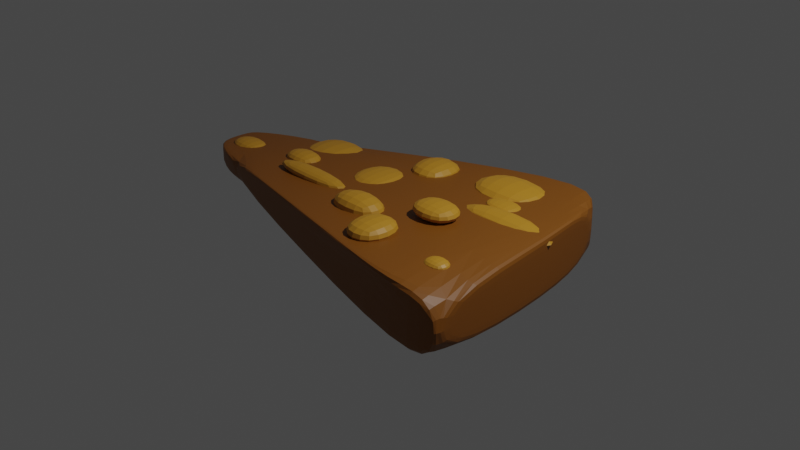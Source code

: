 # Source: PeanutBrittle.blend  (saved by Blender 3.4.6; exported with 4.5.12 LTS)
import bpy
from mathutils import Matrix  # noqa: F401  (used for matrix-valued properties, if any)

bpy.ops.wm.read_factory_settings(use_empty=True)
scene = bpy.context.scene
scene.name = 'Scene'

# ---- collections
col_collection = bpy.data.collections.new('Collection'); scene.collection.children.link(col_collection)

# ---- materials (node trees are filled in below, after node groups)
mat_material = bpy.data.materials.new('Material')
mat_material.alpha_threshold = 0.0
mat_material.use_transparent_shadow = False
mat_material.roughness = 0.5
mat_material.line_color = (0.0, 0.0, 0.0, 1.0)
mat_material_001 = bpy.data.materials.new('Material.001')
mat_material_001.use_transparent_shadow = False

# ---- material node trees
mat_material.use_nodes = True; mat_material.node_tree.nodes.clear()
_N = mat_material.node_tree.nodes; _L = mat_material.node_tree.links
n0 = _N.new('ShaderNodeOutputMaterial'); n0.name = 'Material Output'; n0.location = (300, 300)
n1 = _N.new('ShaderNodeBsdfPrincipled'); n1.name = 'Principled BSDF'; n1.location = (10, 300)
n1.distribution = 'GGX'
n1.subsurface_method = 'RANDOM_WALK_SKIN'
n1.inputs[0].default_value = (0.2215, 0.07312, 0.003349, 1.0)
n1.inputs[3].default_value = 1.45
n1.inputs[27].default_value = (0.0, 0.0, 0.0, 1.0)
n1.inputs[28].default_value = 1.0
_L.new(n1.outputs[0], n0.inputs[0])
n0.is_active_output = True
mat_material_001.use_nodes = True; mat_material_001.node_tree.nodes.clear()
_N = mat_material_001.node_tree.nodes; _L = mat_material_001.node_tree.links
n0 = _N.new('ShaderNodeBsdfPrincipled'); n0.name = 'Principled BSDF'; n0.location = (10, 300)
n0.distribution = 'GGX'
n0.subsurface_method = 'RANDOM_WALK_SKIN'
n0.inputs[0].default_value = (0.5288, 0.2479, 0.01739, 1.0)
n0.inputs[3].default_value = 1.45
n0.inputs[27].default_value = (0.0, 0.0, 0.0, 1.0)
n0.inputs[28].default_value = 1.0
n1 = _N.new('ShaderNodeOutputMaterial'); n1.name = 'Material Output'; n1.location = (300, 300)
_L.new(n0.outputs[0], n1.inputs[0])
n1.is_active_output = True

# ---- world
world_world = bpy.data.worlds.new('World'); scene.world = world_world
world_world.use_nodes = True; world_world.node_tree.nodes.clear()
_N = world_world.node_tree.nodes; _L = world_world.node_tree.links
n0 = _N.new('ShaderNodeOutputWorld'); n0.name = 'World Output'; n0.location = (300, 300)
n1 = _N.new('ShaderNodeBackground'); n1.name = 'Background'; n1.location = (10, 300)
n1.inputs[0].default_value = (0.05088, 0.05088, 0.05088, 1.0)
_L.new(n1.outputs[0], n0.inputs[0])
n0.is_active_output = True
world_world.color = (0.05088, 0.05088, 0.05088)
world_world.use_sun_shadow = False
world_world.sun_shadow_jitter_overblur = 0.0

# ---- cameras
cam_camera = bpy.data.cameras.new('Camera')
cam_camera.clip_end = 100.0
cam_camera.ortho_scale = 7.314

# ---- lights
light_light = bpy.data.lights.new('Light', 'POINT')
light_light.transmission_factor = 0.0
light_light.energy = 1000.0
light_light.shadow_soft_size = 0.1
light_light.shadow_maximum_resolution = 0.006
light_light.use_absolute_resolution = True

# ---- meshes
me_cube = bpy.data.meshes.new('Cube')
me_cube.from_pydata([(1.691, 0.9442, 1.156), (1.691, 0.9442, 0.5592), (1.841, 0.1796, 1.095), (1.841, 0.1796, 0.4982), (1.258, 1.485, 1.091), (1.258, 1.485, 0.4108), (1.398, 0.4276, 1.109), (1.398, 0.4276, 0.4285), (1.502, -1.551, 0.5096), (1.502, -1.551, 1.19), (2.014, -1.487, 1.151), (2.014, -1.487, 0.5548), (-1.776, 0.6463, 0.5464), (-1.787, 0.1496, 0.6251), (-1.787, 0.1496, 0.9123), (-1.776, 0.6463, 0.8336), (-1.879, -0.6594, 0.6597), (-1.879, -0.6594, 0.9469), (-2.665, 0.1691, 0.7035), (-2.665, 0.03873, 0.7035), (-2.665, 0.03873, 0.8339), (-2.665, 0.1691, 0.8339), (-2.614, -0.419, 0.7415), (-2.614, -0.419, 0.8719), (1.45, -0.5616, 1.149), (-1.833, -0.2549, 0.9296), (-0.1947, 0.2886, 1.011), (-0.1888, -1.105, 1.068), (-0.1917, -0.4083, 1.04), (1.476, -1.056, 1.17), (-1.856, -0.4572, 0.9383), (0.6014, 0.3581, 1.06), (0.6565, -1.328, 1.129), (1.424, -0.06703, 1.129), (-1.81, -0.05266, 0.921), (-0.9908, 0.2191, 0.9615), (-1.034, -0.8823, 1.008), (-1.012, -0.3316, 0.9846), (0.629, -0.485, 1.094), (-0.1903, -0.7567, 1.054), (-0.1932, -0.05985, 1.025), (0.6152, -0.06344, 1.077), (0.6427, -0.9065, 1.112), (-1.023, -0.6069, 0.9961), (-1.002, -0.05625, 0.973), (-1.664, -0.2774, 0.8427), (-1.664, -0.2774, 1.04), (-1.664, 0.0884, 0.8427), (-1.664, 0.0884, 1.04), (-1.135, -0.2774, 0.8427), (-1.135, -0.2774, 1.04), (-1.135, 0.0884, 0.8427), (-1.135, 0.0884, 1.04), (0.8481, 0.1974, 1.032), (0.8481, 0.1974, 1.134), (0.8481, 0.5001, 1.032), (0.8481, 0.5001, 1.134), (1.319, 0.1974, 1.032), (1.319, 0.1974, 1.134), (1.319, 0.5001, 1.032), (1.319, 0.5001, 1.134), (-1.442, -0.5509, 0.9444), (-1.442, -0.5509, 1.094), (-1.442, -0.2716, 0.9444), (-1.442, -0.2716, 1.094), (-0.2624, -0.5509, 0.9444), (-0.2624, -0.5509, 1.094), (-0.2624, -0.2716, 0.9444), (-0.2624, -0.2716, 1.094), (0.4143, -1.252, 1.032), (0.4143, -1.252, 1.264), (0.4143, -0.6698, 1.032), (0.4143, -0.6698, 1.264), (0.9207, -1.252, 1.032), (0.9207, -1.252, 1.264), (0.9207, -0.6698, 1.032), (0.9207, -0.6698, 1.264), (-0.3975, 0.3178, 0.8427), (-0.3975, 0.3178, 1.124), (-0.3975, 0.9327, 0.8427), (-0.3975, 0.9327, 1.124), (0.1815, 0.3178, 0.8427), (0.1815, 0.3178, 1.124), (0.1815, 0.9327, 0.8427), (0.1815, 0.9327, 1.124), (1.691, 0.9442, 1.156), (1.691, 0.9442, 0.5592), (1.841, 0.1796, 1.095), (1.841, 0.1796, 0.4982), (2.014, -1.487, 1.151), (2.014, -1.487, 0.5548), (1.691, 0.9442, 0.5592), (1.258, 1.485, 0.4108), (1.691, 0.9442, 1.156), (1.502, -1.551, 0.5096), (-1.879, -0.6594, 0.6597), (1.258, 1.485, 1.091), (1.502, -1.551, 1.19), (2.014, -1.487, 1.151), (2.014, -1.487, 0.5548), (-1.776, 0.6463, 0.8336), (-1.776, 0.6463, 0.5464), (-1.879, -0.6594, 0.9469), (0.6565, -1.328, 1.129), (-1.034, -0.8823, 1.008), (-0.1888, -1.105, 1.068), (-1.776, 0.6463, 0.8336), (-1.776, 0.6463, 0.5464), (-1.879, -0.6594, 0.6597), (-1.879, -0.6594, 0.9469), (-2.665, 0.1691, 0.7035), (-2.665, 0.03873, 0.7035), (-2.665, 0.03873, 0.8339), (-2.665, 0.1691, 0.8339), (-2.614, -0.419, 0.7415), (-2.614, -0.419, 0.8719), (-0.6745, -0.2502, 0.9198), (-0.6745, -0.2502, 1.065), (-0.6745, 0.3907, 0.9198), (-0.6745, 0.3907, 1.065), (-0.08534, -0.2502, 0.9198), (-0.08534, -0.2502, 1.065), (-0.08534, 0.3907, 0.9198), (-0.08534, 0.3907, 1.065), (-0.2594, -0.844, 0.9198), (-0.2594, -0.844, 1.213), (-0.2594, -0.3965, 0.9198), (-0.2594, -0.3965, 1.213), (0.4525, -0.844, 0.9198), (0.4525, -0.844, 1.213), (0.4525, -0.3965, 0.9198), (0.4525, -0.3965, 1.213), (0.3552, 0.3498, 0.8824), (0.3552, 0.3498, 1.166), (0.3552, 1.066, 0.8824), (0.3552, 1.066, 1.166), (1.378, 0.3498, 0.8824), (1.378, 0.3498, 1.166), (1.378, 1.066, 0.8824), (1.378, 1.066, 1.166), (1.39, -1.136, 1.077), (1.39, -1.136, 1.206), (1.39, -0.8863, 1.077), (1.39, -0.8863, 1.206), (1.688, -1.136, 1.077), (1.688, -1.136, 1.206), (1.688, -0.8863, 1.077), (1.688, -0.8863, 1.206), (-2.517, -0.3698, 0.7835), (-2.517, -0.3698, 0.9529), (-2.517, -0.003399, 0.7835), (-2.517, -0.003399, 0.9529), (-1.983, -0.3698, 0.7835), (-1.983, -0.3698, 0.9529), (-1.983, -0.003399, 0.7835), (-1.983, -0.003399, 0.9529), (0.6765, -0.08531, 0.9198), (0.6765, -0.08531, 1.165), (0.6765, 0.3336, 0.9198), (0.6765, 0.3336, 1.165), (1.959, -0.08531, 0.9198), (1.959, -0.08531, 1.165), (1.959, 0.3336, 0.9198), (1.959, 0.3336, 1.165), (-1.856, -0.01423, 0.708), (-1.856, -0.01423, 0.9752), (-1.856, 0.746, 0.708), (-1.856, 0.746, 0.9752), (-1.004, -0.01423, 0.708), (-1.004, -0.01423, 0.9752), (-1.004, 0.746, 0.708), (-1.004, 0.746, 0.9752), (0.5393, -0.533, 1.077), (0.5393, -0.533, 1.269), (0.5393, -0.08439, 1.077), (0.5393, -0.08439, 1.269), (1.121, -0.533, 1.077), (1.121, -0.533, 1.269), (1.121, -0.08439, 1.077), (1.121, -0.08439, 1.269)], [], [(0, 4, 6, 2), (7, 3, 11, 8), (5, 7, 13, 12), (5, 1, 3, 7), (10, 11, 90, 89), (36, 17, 102, 104), (15, 4, 96, 100), (2, 6, 33, 24, 29, 9, 10), (1, 0, 85, 86), (7, 8, 16, 13), (16, 17, 109, 108), (17, 30, 25, 34, 14, 20, 23), (6, 4, 15, 14, 35, 26, 31), (44, 35, 14, 34), (10, 9, 97, 98), (5, 12, 101, 92), (12, 18, 110, 107), (19, 22, 114, 111), (22, 16, 108, 114), (12, 13, 19, 18), (13, 16, 22, 19), (14, 15, 21, 20), (43, 37, 25, 30), (42, 38, 28, 39), (41, 31, 26, 40), (38, 41, 40, 28), (24, 33, 41, 38), (33, 6, 31, 41), (32, 42, 39, 27), (9, 29, 42, 32), (29, 24, 38, 42), (36, 43, 30, 17), (27, 39, 43, 36), (39, 28, 37, 43), (37, 44, 34, 25), (28, 40, 44, 37), (40, 26, 35, 44), (45, 46, 48, 47), (47, 48, 52, 51), (51, 52, 50, 49), (49, 50, 46, 45), (47, 51, 49, 45), (52, 48, 46, 50), (53, 54, 56, 55), (55, 56, 60, 59), (59, 60, 58, 57), (57, 58, 54, 53), (55, 59, 57, 53), (60, 56, 54, 58), (61, 62, 64, 63), (63, 64, 68, 67), (67, 68, 66, 65), (65, 66, 62, 61), (63, 67, 65, 61), (68, 64, 62, 66), (69, 70, 72, 71), (71, 72, 76, 75), (75, 76, 74, 73), (73, 74, 70, 69), (71, 75, 73, 69), (76, 72, 70, 74), (77, 78, 80, 79), (79, 80, 84, 83), (83, 84, 82, 81), (81, 82, 78, 77), (79, 83, 81, 77), (84, 80, 78, 82), (86, 85, 87, 88), (88, 87, 89, 90), (3, 1, 86, 88), (0, 2, 87, 85), (11, 3, 88, 90), (2, 10, 89, 87), (92, 96, 93, 91), (99, 98, 97, 94), (96, 92, 101, 100), (94, 97, 103, 105, 104, 102, 95), (12, 15, 100, 101), (8, 11, 99, 94), (1, 5, 92, 91), (9, 32, 103, 97), (17, 16, 95, 102), (0, 1, 91, 93), (4, 0, 93, 96), (27, 36, 104, 105), (16, 8, 94, 95), (32, 27, 105, 103), (11, 10, 98, 99), (108, 109, 115, 114), (111, 112, 113, 110), (112, 111, 114, 115), (106, 107, 110, 113), (23, 20, 112, 115), (20, 21, 113, 112), (21, 15, 106, 113), (18, 19, 111, 110), (17, 23, 115, 109), (15, 12, 107, 106), (116, 117, 119, 118), (118, 119, 123, 122), (122, 123, 121, 120), (120, 121, 117, 116), (118, 122, 120, 116), (123, 119, 117, 121), (124, 125, 127, 126), (126, 127, 131, 130), (130, 131, 129, 128), (128, 129, 125, 124), (126, 130, 128, 124), (131, 127, 125, 129), (132, 133, 135, 134), (134, 135, 139, 138), (138, 139, 137, 136), (136, 137, 133, 132), (134, 138, 136, 132), (139, 135, 133, 137), (140, 141, 143, 142), (142, 143, 147, 146), (146, 147, 145, 144), (144, 145, 141, 140), (142, 146, 144, 140), (147, 143, 141, 145), (148, 149, 151, 150), (150, 151, 155, 154), (154, 155, 153, 152), (152, 153, 149, 148), (150, 154, 152, 148), (155, 151, 149, 153), (156, 157, 159, 158), (158, 159, 163, 162), (162, 163, 161, 160), (160, 161, 157, 156), (158, 162, 160, 156), (163, 159, 157, 161), (164, 165, 167, 166), (166, 167, 171, 170), (170, 171, 169, 168), (168, 169, 165, 164), (166, 170, 168, 164), (171, 167, 165, 169), (172, 173, 175, 174), (174, 175, 179, 178), (178, 179, 177, 176), (176, 177, 173, 172), (174, 178, 176, 172), (179, 175, 173, 177)])
me_cube.polygons.foreach_set('material_index', [0, 0, 0, 0, 0, 0, 0, 0, 0, 0, 0, 0, 0, 0, 0, 0, 0, 0, 0, 0, 0, 0, 0, 0, 0, 0, 0, 0, 0, 0, 0, 0, 0, 0, 0, 0, 0, 1, 1, 1, 1, 1, 1, 1, 1, 1, 1, 1, 1, 1, 1, 1, 1, 1, 1, 1, 1, 1, 1, 1, 1, 1, 1, 1, 1, 1, 1, 0, 0, 0, 0, 0, 0, 0, 0, 0, 0, 0, 0, 0, 0, 0, 0, 0, 0, 0, 0, 0, 0, 0, 0, 0, 0, 0, 0, 0, 0, 0, 1, 1, 1, 1, 1, 1, 1, 1, 1, 1, 1, 1, 1, 1, 1, 1, 1, 1, 1, 1, 1, 1, 1, 1, 1, 1, 1, 1, 1, 1, 1, 1, 1, 1, 1, 1, 1, 1, 1, 1, 1, 1, 1, 1, 1, 1, 1, 1])
_uv = me_cube.uv_layers.new(name='UVMap')
_uv.uv.foreach_set('vector', [0.625, 0.5, 0.875, 0.5, 0.875, 0.75, 0.625, 0.75, 0.125, 0.75, 0.375, 0.75, 0.375, 0.75, 0.125, 0.75, 0.125, 0.5, 0.125, 0.75, 0.125, 0.75, 0.125, 0.5, 0.125, 0.5, 0.375, 0.5, 0.375, 0.75, 0.125, 0.75, 0.625, 0.75, 0.375, 0.75, 0.375, 0.75, 0.625, 0.75, 0.875, 0.75, 0.875, 0.75, 0.875, 0.75, 0.875, 0.75, 0.875, 0.5, 0.875, 0.5, 0.875, 0.5, 0.875, 0.5, 0.625, 0.75, 0.875, 0.75, 0.875, 0.75, 0.875, 0.75, 0.875, 0.75, 0.875, 0.75, 0.625, 0.75, 0.375, 0.5, 0.625, 0.5, 0.625, 0.5, 0.375, 0.5, 0.125, 0.75, 0.125, 0.75, 0.125, 0.75, 0.125, 0.75, 0.375, 1.0, 0.625, 1.0, 0.625, 1.0, 0.375, 1.0, 0.875, 0.75, 0.875, 0.75, 0.875, 0.75, 0.875, 0.75, 0.875, 0.75, 0.875, 0.75, 0.875, 0.75, 0.875, 0.75, 0.875, 0.5, 0.875, 0.5, 0.875, 0.75, 0.875, 0.75, 0.875, 0.75, 0.875, 0.75, 0.875, 0.75, 0.875, 0.75, 0.875, 0.75, 0.875, 0.75, 0.625, 0.75, 0.875, 0.75, 0.875, 0.75, 0.625, 0.75, 0.125, 0.5, 0.125, 0.5, 0.125, 0.5, 0.125, 0.5, 0.125, 0.5, 0.125, 0.5, 0.125, 0.5, 0.125, 0.5, 0.125, 0.75, 0.125, 0.75, 0.125, 0.75, 0.125, 0.75, 0.125, 0.75, 0.125, 0.75, 0.125, 0.75, 0.125, 0.75, 0.125, 0.5, 0.125, 0.75, 0.125, 0.75, 0.125, 0.5, 0.125, 0.75, 0.125, 0.75, 0.125, 0.75, 0.125, 0.75, 0.875, 0.75, 0.875, 0.5, 0.875, 0.5, 0.875, 0.75, 0.875, 0.75, 0.875, 0.75, 0.875, 0.75, 0.875, 0.75, 0.875, 0.75, 0.875, 0.75, 0.875, 0.75, 0.875, 0.75, 0.875, 0.75, 0.875, 0.75, 0.875, 0.75, 0.875, 0.75, 0.875, 0.75, 0.875, 0.75, 0.875, 0.75, 0.875, 0.75, 0.875, 0.75, 0.875, 0.75, 0.875, 0.75, 0.875, 0.75, 0.875, 0.75, 0.875, 0.75, 0.875, 0.75, 0.875, 0.75, 0.875, 0.75, 0.875, 0.75, 0.875, 0.75, 0.875, 0.75, 0.875, 0.75, 0.875, 0.75, 0.875, 0.75, 0.875, 0.75, 0.875, 0.75, 0.875, 0.75, 0.875, 0.75, 0.875, 0.75, 0.875, 0.75, 0.875, 0.75, 0.875, 0.75, 0.875, 0.75, 0.875, 0.75, 0.875, 0.75, 0.875, 0.75, 0.875, 0.75, 0.875, 0.75, 0.875, 0.75, 0.875, 0.75, 0.875, 0.75, 0.875, 0.75, 0.875, 0.75, 0.875, 0.75, 0.875, 0.75, 0.875, 0.75, 0.875, 0.75, 0.875, 0.75, 0.875, 0.75, 0.875, 0.75, 0.875, 0.75, 0.875, 0.75, 0.875, 0.75, 0.375, 0.0, 0.625, 0.0, 0.625, 0.25, 0.375, 0.25, 0.375, 0.25, 0.625, 0.25, 0.625, 0.5, 0.375, 0.5, 0.375, 0.5, 0.625, 0.5, 0.625, 0.75, 0.375, 0.75, 0.375, 0.75, 0.625, 0.75, 0.625, 1.0, 0.375, 1.0, 0.125, 0.5, 0.375, 0.5, 0.375, 0.75, 0.125, 0.75, 0.625, 0.5, 0.875, 0.5, 0.875, 0.75, 0.625, 0.75, 0.375, 0.0, 0.625, 0.0, 0.625, 0.25, 0.375, 0.25, 0.375, 0.25, 0.625, 0.25, 0.625, 0.5, 0.375, 0.5, 0.375, 0.5, 0.625, 0.5, 0.625, 0.75, 0.375, 0.75, 0.375, 0.75, 0.625, 0.75, 0.625, 1.0, 0.375, 1.0, 0.125, 0.5, 0.375, 0.5, 0.375, 0.75, 0.125, 0.75, 0.625, 0.5, 0.875, 0.5, 0.875, 0.75, 0.625, 0.75, 0.375, 0.0, 0.625, 0.0, 0.625, 0.25, 0.375, 0.25, 0.375, 0.25, 0.625, 0.25, 0.625, 0.5, 0.375, 0.5, 0.375, 0.5, 0.625, 0.5, 0.625, 0.75, 0.375, 0.75, 0.375, 0.75, 0.625, 0.75, 0.625, 1.0, 0.375, 1.0, 0.125, 0.5, 0.375, 0.5, 0.375, 0.75, 0.125, 0.75, 0.625, 0.5, 0.875, 0.5, 0.875, 0.75, 0.625, 0.75, 0.375, 0.0, 0.625, 0.0, 0.625, 0.25, 0.375, 0.25, 0.375, 0.25, 0.625, 0.25, 0.625, 0.5, 0.375, 0.5, 0.375, 0.5, 0.625, 0.5, 0.625, 0.75, 0.375, 0.75, 0.375, 0.75, 0.625, 0.75, 0.625, 1.0, 0.375, 1.0, 0.125, 0.5, 0.375, 0.5, 0.375, 0.75, 0.125, 0.75, 0.625, 0.5, 0.875, 0.5, 0.875, 0.75, 0.625, 0.75, 0.375, 0.0, 0.625, 0.0, 0.625, 0.25, 0.375, 0.25, 0.375, 0.25, 0.625, 0.25, 0.625, 0.5, 0.375, 0.5, 0.375, 0.5, 0.625, 0.5, 0.625, 0.75, 0.375, 0.75, 0.375, 0.75, 0.625, 0.75, 0.625, 1.0, 0.375, 1.0, 0.125, 0.5, 0.375, 0.5, 0.375, 0.75, 0.125, 0.75, 0.625, 0.5, 0.875, 0.5, 0.875, 0.75, 0.625, 0.75, 0.375, 0.5, 0.625, 0.5, 0.625, 0.75, 0.375, 0.75, 0.375, 0.75, 0.625, 0.75, 0.625, 0.75, 0.375, 0.75, 0.375, 0.75, 0.375, 0.5, 0.375, 0.5, 0.375, 0.75, 0.625, 0.5, 0.625, 0.75, 0.625, 0.75, 0.625, 0.5, 0.375, 0.75, 0.375, 0.75, 0.375, 0.75, 0.375, 0.75, 0.625, 0.75, 0.625, 0.75, 0.625, 0.75, 0.625, 0.75, 0.375, 0.25, 0.625, 0.25, 0.625, 0.5, 0.375, 0.5, 0.375, 0.75, 0.625, 0.75, 0.625, 1.0, 0.375, 1.0, 0.625, 0.25, 0.375, 0.25, 0.375, 0.25, 0.625, 0.25, 0.375, 1.0, 0.625, 1.0, 0.625, 1.0, 0.625, 1.0, 0.625, 1.0, 0.625, 1.0, 0.375, 1.0, 0.375, 0.25, 0.625, 0.25, 0.625, 0.25, 0.375, 0.25, 0.125, 0.75, 0.375, 0.75, 0.375, 0.75, 0.125, 0.75, 0.375, 0.5, 0.125, 0.5, 0.125, 0.5, 0.375, 0.5, 0.875, 0.75, 0.875, 0.75, 0.875, 0.75, 0.875, 0.75, 0.625, 1.0, 0.375, 1.0, 0.375, 1.0, 0.625, 1.0, 0.625, 0.5, 0.375, 0.5, 0.375, 0.5, 0.625, 0.5, 0.875, 0.5, 0.625, 0.5, 0.625, 0.5, 0.875, 0.5, 0.875, 0.75, 0.875, 0.75, 0.875, 0.75, 0.875, 0.75, 0.125, 0.75, 0.125, 0.75, 0.125, 0.75, 0.125, 0.75, 0.875, 0.75, 0.875, 0.75, 0.875, 0.75, 0.875, 0.75, 0.375, 0.75, 0.625, 0.75, 0.625, 0.75, 0.375, 0.75, 0.375, 1.0, 0.625, 1.0, 0.625, 1.0, 0.375, 1.0, 0.375, 0.0, 0.625, 0.0, 0.625, 0.25, 0.375, 0.25, 0.625, 0.0, 0.375, 0.0, 0.375, 0.0, 0.625, 0.0, 0.625, 0.25, 0.375, 0.25, 0.375, 0.25, 0.625, 0.25, 0.875, 0.75, 0.875, 0.75, 0.875, 0.75, 0.875, 0.75, 0.875, 0.75, 0.875, 0.5, 0.875, 0.5, 0.875, 0.75, 0.875, 0.5, 0.875, 0.5, 0.875, 0.5, 0.875, 0.5, 0.125, 0.5, 0.125, 0.75, 0.125, 0.75, 0.125, 0.5, 0.875, 0.75, 0.875, 0.75, 0.875, 0.75, 0.875, 0.75, 0.625, 0.25, 0.375, 0.25, 0.375, 0.25, 0.625, 0.25, 0.375, 0.0, 0.625, 0.0, 0.625, 0.25, 0.375, 0.25, 0.375, 0.25, 0.625, 0.25, 0.625, 0.5, 0.375, 0.5, 0.375, 0.5, 0.625, 0.5, 0.625, 0.75, 0.375, 0.75, 0.375, 0.75, 0.625, 0.75, 0.625, 1.0, 0.375, 1.0, 0.125, 0.5, 0.375, 0.5, 0.375, 0.75, 0.125, 0.75, 0.625, 0.5, 0.875, 0.5, 0.875, 0.75, 0.625, 0.75, 0.375, 0.0, 0.625, 0.0, 0.625, 0.25, 0.375, 0.25, 0.375, 0.25, 0.625, 0.25, 0.625, 0.5, 0.375, 0.5, 0.375, 0.5, 0.625, 0.5, 0.625, 0.75, 0.375, 0.75, 0.375, 0.75, 0.625, 0.75, 0.625, 1.0, 0.375, 1.0, 0.125, 0.5, 0.375, 0.5, 0.375, 0.75, 0.125, 0.75, 0.625, 0.5, 0.875, 0.5, 0.875, 0.75, 0.625, 0.75, 0.375, 0.0, 0.625, 0.0, 0.625, 0.25, 0.375, 0.25, 0.375, 0.25, 0.625, 0.25, 0.625, 0.5, 0.375, 0.5, 0.375, 0.5, 0.625, 0.5, 0.625, 0.75, 0.375, 0.75, 0.375, 0.75, 0.625, 0.75, 0.625, 1.0, 0.375, 1.0, 0.125, 0.5, 0.375, 0.5, 0.375, 0.75, 0.125, 0.75, 0.625, 0.5, 0.875, 0.5, 0.875, 0.75, 0.625, 0.75, 0.375, 0.0, 0.625, 0.0, 0.625, 0.25, 0.375, 0.25, 0.375, 0.25, 0.625, 0.25, 0.625, 0.5, 0.375, 0.5, 0.375, 0.5, 0.625, 0.5, 0.625, 0.75, 0.375, 0.75, 0.375, 0.75, 0.625, 0.75, 0.625, 1.0, 0.375, 1.0, 0.125, 0.5, 0.375, 0.5, 0.375, 0.75, 0.125, 0.75, 0.625, 0.5, 0.875, 0.5, 0.875, 0.75, 0.625, 0.75, 0.375, 0.0, 0.625, 0.0, 0.625, 0.25, 0.375, 0.25, 0.375, 0.25, 0.625, 0.25, 0.625, 0.5, 0.375, 0.5, 0.375, 0.5, 0.625, 0.5, 0.625, 0.75, 0.375, 0.75, 0.375, 0.75, 0.625, 0.75, 0.625, 1.0, 0.375, 1.0, 0.125, 0.5, 0.375, 0.5, 0.375, 0.75, 0.125, 0.75, 0.625, 0.5, 0.875, 0.5, 0.875, 0.75, 0.625, 0.75, 0.375, 0.0, 0.625, 0.0, 0.625, 0.25, 0.375, 0.25, 0.375, 0.25, 0.625, 0.25, 0.625, 0.5, 0.375, 0.5, 0.375, 0.5, 0.625, 0.5, 0.625, 0.75, 0.375, 0.75, 0.375, 0.75, 0.625, 0.75, 0.625, 1.0, 0.375, 1.0, 0.125, 0.5, 0.375, 0.5, 0.375, 0.75, 0.125, 0.75, 0.625, 0.5, 0.875, 0.5, 0.875, 0.75, 0.625, 0.75, 0.375, 0.0, 0.625, 0.0, 0.625, 0.25, 0.375, 0.25, 0.375, 0.25, 0.625, 0.25, 0.625, 0.5, 0.375, 0.5, 0.375, 0.5, 0.625, 0.5, 0.625, 0.75, 0.375, 0.75, 0.375, 0.75, 0.625, 0.75, 0.625, 1.0, 0.375, 1.0, 0.125, 0.5, 0.375, 0.5, 0.375, 0.75, 0.125, 0.75, 0.625, 0.5, 0.875, 0.5, 0.875, 0.75, 0.625, 0.75, 0.375, 0.0, 0.625, 0.0, 0.625, 0.25, 0.375, 0.25, 0.375, 0.25, 0.625, 0.25, 0.625, 0.5, 0.375, 0.5, 0.375, 0.5, 0.625, 0.5, 0.625, 0.75, 0.375, 0.75, 0.375, 0.75, 0.625, 0.75, 0.625, 1.0, 0.375, 1.0, 0.125, 0.5, 0.375, 0.5, 0.375, 0.75, 0.125, 0.75, 0.625, 0.5, 0.875, 0.5, 0.875, 0.75, 0.625, 0.75])
me_cube.materials.append(mat_material)
me_cube.materials.append(mat_material_001)
me_cube.use_mirror_vertex_groups = False
me_cube.update()

# ---- objects
ob_cube = bpy.data.objects.new('Cube', me_cube)
ob_light = bpy.data.objects.new('Light', light_light)
ob_camera = bpy.data.objects.new('Camera', cam_camera)

# ---- transforms, parenting, visibility, modifiers, constraints
ob_cube.location = (0.0, 0.0, -0.6859)
ob_cube.lock_rotations_4d = False
ob_cube.empty_display_type = 'ARROWS'
ob_cube.lineart.crease_threshold = 0.0
_m = ob_cube.modifiers.new('Subdivision', 'SUBSURF')
ob_light.location = (4.076, 1.005, 5.904)
ob_light.rotation_euler = (0.6503, 0.05522, 1.866)
ob_light.lock_rotations_4d = False
ob_light.empty_display_type = 'ARROWS'
ob_light.color = (0.0, 0.0, 0.0, 0.0)
ob_light.lineart.crease_threshold = 0.0
ob_camera.location = (7.359, -6.926, 4.958)
ob_camera.rotation_euler = (1.109, 0.0, 0.8149)
ob_camera.lock_rotations_4d = False
ob_camera.empty_display_type = 'ARROWS'
ob_camera.color = (0.0, 0.0, 0.0, 0.0)
ob_camera.display_type = 'WIRE'
ob_camera.lineart.crease_threshold = 0.0

# ---- collection membership
col_collection.objects.link(ob_cube)
col_collection.objects.link(ob_light)
col_collection.objects.link(ob_camera)

# ---- scene / render settings (as saved in the file)
scene.camera = ob_camera
scene.frame_start = 1; scene.frame_end = 250; scene.frame_set(1)
scene.render.engine = 'BLENDER_EEVEE_NEXT'
scene.cycles.sampling_pattern = 'TABULATED_SOBOL'
scene.cycles.use_light_tree = False
scene.view_settings.view_transform = 'Filmic'
bpy.context.view_layer.update()
